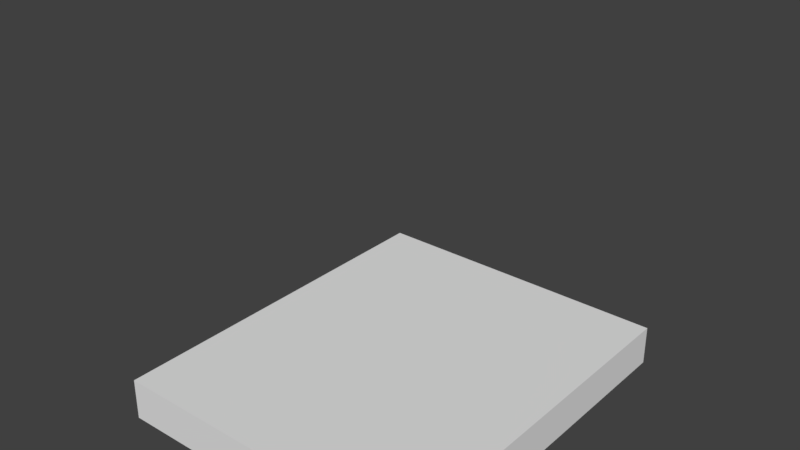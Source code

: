 # Source: boxloader_pallet3.blend  (saved by Blender 2.78.0; exported with 4.5.12 LTS)
import bpy
from mathutils import Matrix  # noqa: F401  (used for matrix-valued properties, if any)

bpy.ops.wm.read_factory_settings(use_empty=True)
scene = bpy.context.scene
scene.name = 'Scene'

# ---- collections
col_collection_1 = bpy.data.collections.new('Collection 1'); scene.collection.children.link(col_collection_1)
col_collection_1.hide_render = True
col_collection_1.hide_viewport = True
col_collection_2 = bpy.data.collections.new('Collection 2'); scene.collection.children.link(col_collection_2)
col_collection_2.hide_render = True
col_collection_2.hide_viewport = True
col_collection_3 = bpy.data.collections.new('Collection 3'); scene.collection.children.link(col_collection_3)
col_collection_3.hide_render = True
col_collection_3.hide_viewport = True
col_collection_4 = bpy.data.collections.new('Collection 4'); scene.collection.children.link(col_collection_4)
col_collection_5 = bpy.data.collections.new('Collection 5'); scene.collection.children.link(col_collection_5)
col_collection_5.hide_render = True
col_collection_5.hide_viewport = True
col_collection_6 = bpy.data.collections.new('Collection 6'); scene.collection.children.link(col_collection_6)
col_collection_6.hide_render = True
col_collection_6.hide_viewport = True
col_collection_7 = bpy.data.collections.new('Collection 7'); scene.collection.children.link(col_collection_7)
col_collection_7.hide_render = True
col_collection_7.hide_viewport = True

# ---- materials (node trees are filled in below, after node groups)
mat_material_001 = bpy.data.materials.new('Material.001')
mat_material_001.alpha_threshold = 0.0
mat_material_001.use_transparent_shadow = False
mat_material_001.roughness = 0.5
mat_material_003 = bpy.data.materials.new('Material.003')
mat_material_003.alpha_threshold = 0.0
mat_material_003.use_transparent_shadow = False
mat_material_003.roughness = 0.5
mat_material_000 = bpy.data.materials.new('Material.000')
mat_material_000.alpha_threshold = 0.0
mat_material_000.use_transparent_shadow = False
mat_material_000.roughness = 0.5

# ---- material node trees

# ---- world
world_world = bpy.data.worlds.new('World'); scene.world = world_world
world_world.color = (0.05088, 0.05088, 0.05088)
world_world.use_sun_shadow = False
world_world.sun_shadow_jitter_overblur = 0.0
world_world.cycles.sampling_method = 'MANUAL'

# ---- meshes
me_cube_002 = bpy.data.meshes.new('Cube.002')
me_cube_002.from_pydata([(-0.507, -0.6056, 0.1394), (-0.507, -0.4991, 0.1394), (0.507, -0.4991, 0.1394), (0.507, -0.6056, 0.1394), (-0.507, -0.6056, 0.1206), (-0.507, -0.4991, 0.1206), (0.507, -0.4991, 0.1206), (0.507, -0.6056, 0.1206), (0.507, -0.6056, 0.0006136), (0.507, -0.4991, 0.0006136), (-0.507, -0.4991, 0.0006136), (-0.507, -0.6056, 0.0006136), (0.507, -0.6056, 0.01938), (0.507, -0.4991, 0.01938), (-0.507, -0.4991, 0.01938), (-0.507, -0.6056, 0.01938), (-0.507, -0.4472, 0.1394), (-0.507, -0.3407, 0.1394), (0.507, -0.3407, 0.1394), (0.507, -0.4472, 0.1394), (-0.507, -0.4472, 0.1206), (-0.507, -0.3407, 0.1206), (0.507, -0.3407, 0.1206), (0.507, -0.4472, 0.1206), (-0.507, -0.2888, 0.1394), (-0.507, -0.1823, 0.1394), (0.507, -0.1823, 0.1394), (0.507, -0.2888, 0.1394), (-0.507, -0.2888, 0.1206), (-0.507, -0.1823, 0.1206), (0.507, -0.1823, 0.1206), (0.507, -0.2888, 0.1206), (-0.507, -0.1304, 0.1394), (-0.507, -0.02388, 0.1394), (0.507, -0.02388, 0.1394), (0.507, -0.1304, 0.1394), (-0.507, -0.1304, 0.1206), (-0.507, -0.02388, 0.1206), (0.507, -0.02388, 0.1206), (0.507, -0.1304, 0.1206), (-0.507, 0.02804, 0.1394), (-0.507, 0.1345, 0.1394), (0.507, 0.1345, 0.1394), (0.507, 0.02804, 0.1394), (-0.507, 0.02804, 0.1206), (-0.507, 0.1345, 0.1206), (0.507, 0.1345, 0.1206), (0.507, 0.02804, 0.1206), (-0.507, 0.1865, 0.1394), (-0.507, 0.2929, 0.1394), (0.507, 0.2929, 0.1394), (0.507, 0.1865, 0.1394), (-0.507, 0.1865, 0.1206), (-0.507, 0.2929, 0.1206), (0.507, 0.2929, 0.1206), (0.507, 0.1865, 0.1206), (-0.507, 0.3449, 0.1394), (-0.507, 0.4514, 0.1394), (0.507, 0.4514, 0.1394), (0.507, 0.3449, 0.1394), (-0.507, 0.3449, 0.1206), (-0.507, 0.4514, 0.1206), (0.507, 0.4514, 0.1206), (0.507, 0.3449, 0.1206), (-0.507, 0.5013, 0.1394), (-0.507, 0.6078, 0.1394), (0.507, 0.6078, 0.1394), (0.507, 0.5013, 0.1394), (-0.507, 0.5013, 0.1206), (-0.507, 0.6078, 0.1206), (0.507, 0.6078, 0.1206), (0.507, 0.5013, 0.1206), (-0.507, 0.5013, 0.01938), (-0.507, 0.6078, 0.01938), (0.507, 0.6078, 0.01938), (0.507, 0.5013, 0.01938), (-0.507, 0.5013, 0.0006136), (-0.507, 0.6078, 0.0006136), (0.507, 0.6078, 0.0006136), (0.507, 0.5013, 0.0006136), (-0.507, -0.05413, 0.01938), (-0.507, 0.05236, 0.01938), (0.507, 0.05236, 0.01938), (0.507, -0.05413, 0.01938), (-0.507, -0.05413, 0.0006136), (-0.507, 0.05236, 0.0006136), (0.507, 0.05236, 0.0006136), (0.507, -0.05413, 0.0006136), (-0.466, -0.6078, 0.01938), (-0.466, -0.6078, 0.1206), (-0.466, 0.6061, 0.1206), (-0.466, 0.6061, 0.01938), (-0.507, -0.6078, 0.01938), (-0.507, -0.6078, 0.1206), (-0.507, 0.6061, 0.1206), (-0.507, 0.6061, 0.01938), (0.466, 0.6061, 0.01938), (0.466, 0.6061, 0.1206), (0.466, -0.6078, 0.1206), (0.466, -0.6078, 0.01938), (0.507, 0.6061, 0.01938), (0.507, 0.6061, 0.1206), (0.507, -0.6078, 0.1206), (0.507, -0.6078, 0.01938), (-0.02039, 0.6061, 0.01938), (-0.02039, 0.6061, 0.1206), (-0.02039, -0.6078, 0.1206), (-0.02039, -0.6078, 0.01938), (0.02061, 0.6061, 0.01938), (0.02061, 0.6061, 0.1206), (0.02061, -0.6078, 0.1206), (0.02061, -0.6078, 0.01938)], [], [(4, 0, 1, 5), (5, 1, 2, 6), (6, 2, 3, 7), (7, 3, 0, 4), (0, 3, 2, 1), (7, 4, 5, 6), (15, 12, 13, 14), (9, 13, 12, 8), (10, 14, 13, 9), (8, 11, 10, 9), (8, 12, 15, 11), (11, 15, 14, 10), (20, 16, 17, 21), (21, 17, 18, 22), (22, 18, 19, 23), (23, 19, 16, 20), (16, 19, 18, 17), (23, 20, 21, 22), (28, 24, 25, 29), (29, 25, 26, 30), (30, 26, 27, 31), (31, 27, 24, 28), (24, 27, 26, 25), (31, 28, 29, 30), (36, 32, 33, 37), (37, 33, 34, 38), (38, 34, 35, 39), (39, 35, 32, 36), (32, 35, 34, 33), (39, 36, 37, 38), (44, 40, 41, 45), (45, 41, 42, 46), (46, 42, 43, 47), (47, 43, 40, 44), (40, 43, 42, 41), (47, 44, 45, 46), (52, 48, 49, 53), (53, 49, 50, 54), (54, 50, 51, 55), (55, 51, 48, 52), (48, 51, 50, 49), (55, 52, 53, 54), (60, 56, 57, 61), (61, 57, 58, 62), (62, 58, 59, 63), (63, 59, 56, 60), (56, 59, 58, 57), (63, 60, 61, 62), (68, 64, 65, 69), (69, 65, 66, 70), (70, 66, 67, 71), (71, 67, 64, 68), (64, 67, 66, 65), (71, 68, 69, 70), (76, 72, 73, 77), (77, 73, 74, 78), (78, 74, 75, 79), (79, 75, 72, 76), (72, 75, 74, 73), (79, 76, 77, 78), (84, 80, 81, 85), (85, 81, 82, 86), (86, 82, 83, 87), (87, 83, 80, 84), (80, 83, 82, 81), (87, 84, 85, 86), (92, 88, 89, 93), (93, 89, 90, 94), (94, 90, 91, 95), (95, 91, 88, 92), (88, 91, 90, 89), (95, 92, 93, 94), (103, 100, 101, 102), (97, 101, 100, 96), (98, 102, 101, 97), (96, 99, 98, 97), (96, 100, 103, 99), (99, 103, 102, 98), (111, 108, 109, 110), (105, 109, 108, 104), (106, 110, 109, 105), (104, 107, 106, 105), (104, 108, 111, 107), (107, 111, 110, 106)])
_uv = me_cube_002.uv_layers.new(name='UVMap')
_uv.uv.foreach_set('vector', [0.6389, 0.4518, 0.6389, 0.426, 0.785, 0.426, 0.785, 0.4518, 0.5, 0.5644, 0.5, 0.5387, 2.165, 0.5387, 2.165, 0.5644, 0.6389, 0.4776, 0.6389, 0.4518, 0.785, 0.4518, 0.785, 0.4776, 0.5, 0.7707, 0.5, 0.7449, 2.165, 0.7449, 2.165, 0.7707, -1.165, -1.053, 0.5, -1.053, 0.5, -0.9065, -1.165, -0.9065, 0.5, -0.3213, -1.165, -0.3213, -1.165, -0.4676, 0.5, -0.4676, -1.165, -0.9065, 0.5, -0.9065, 0.5, -0.7602, -1.165, -0.7602, 0.785, 0.3182, 0.785, 0.3439, 0.6389, 0.3439, 0.6389, 0.3182, 2.165, 1.028, 2.165, 1.054, 0.5, 1.054, 0.5, 1.028, 0.5, -0.1751, -1.165, -0.1751, -1.165, -0.3213, 0.5, -0.3213, 0.5, 0.7964, 0.5, 0.7707, 2.165, 0.7707, 2.165, 0.7964, 0.6389, 0.3182, 0.6389, 0.2924, 0.785, 0.2924, 0.785, 0.3182, 0.7922, 0.1282, 0.7922, 0.154, 0.6461, 0.154, 0.6461, 0.1282, 0.5, 0.5902, 0.5, 0.5644, 2.165, 0.5644, 2.165, 0.5902, 0.5, 0.2571, 0.5, 0.2313, 0.6461, 0.2313, 0.6461, 0.2571, 0.5, 0.8222, 0.5, 0.7964, 2.165, 0.7964, 2.165, 0.8222, -1.165, -0.7602, 0.5, -0.7602, 0.5, -0.6139, -1.165, -0.6139, 0.5, 0.9951, -1.165, 0.9951, -1.165, 0.8489, 0.5, 0.8489, 0.6461, 0.1282, 0.6461, 0.154, 0.5, 0.154, 0.5, 0.1282, 0.5, 0.616, 0.5, 0.5902, 2.165, 0.5902, 2.165, 0.616, 0.7922, 0.2313, 0.7922, 0.2571, 0.6461, 0.2571, 0.6461, 0.2313, 0.5, 0.848, 0.5, 0.8222, 2.165, 0.8222, 2.165, 0.848, -1.165, 0.1175, 0.5, 0.1175, 0.5, 0.2638, -1.165, 0.2638, -1.165, 1.873, 0.5, 1.873, 0.5, 2.019, -1.165, 2.019, 0.7922, 0.1798, 0.7922, 0.2055, 0.6461, 0.2055, 0.6461, 0.1798, 0.5, 0.6418, 0.5, 0.616, 2.165, 0.616, 2.165, 0.6418, 0.6461, 0.1798, 0.6461, 0.154, 0.7922, 0.154, 0.7922, 0.1798, 0.5, 0.8738, 0.5, 0.848, 2.165, 0.848, 2.165, 0.8738, 0.5, 1.288, -1.165, 1.288, -1.165, 1.141, 0.5, 1.141, 0.5, 0.1175, -1.165, 0.1175, -1.165, -0.02879, 0.5, -0.02879, 0.6461, 0.2313, 0.6461, 0.2055, 0.7922, 0.2055, 0.7922, 0.2313, 0.5, 0.6675, 0.5, 0.6418, 2.165, 0.6418, 2.165, 0.6675, 0.6461, 0.154, 0.6461, 0.1798, 0.5, 0.1798, 0.5, 0.154, 0.5, 0.8995, 0.5, 0.8738, 2.165, 0.8738, 2.165, 0.8995, 0.5, 1.58, -1.165, 1.58, -1.165, 1.434, 0.5, 1.434, -1.165, 1.288, 0.5, 1.288, 0.5, 1.434, -1.165, 1.434, 0.785, 0.2666, 0.785, 0.2924, 0.6389, 0.2924, 0.6389, 0.2666, 0.5, 0.6933, 0.5, 0.6675, 2.165, 0.6675, 2.165, 0.6933, 0.5, 0.2313, 0.5, 0.2055, 0.6461, 0.2055, 0.6461, 0.2313, 0.5, 0.9253, 0.5, 0.8995, 2.165, 0.8995, 2.165, 0.9253, -1.165, 0.2638, 0.5, 0.2638, 0.5, 0.41, -1.165, 0.41, 0.5, 0.7026, -1.165, 0.7026, -1.165, 0.5563, 0.5, 0.5563, 0.6389, 0.3697, 0.6389, 0.3439, 0.785, 0.3439, 0.785, 0.3697, 0.5, 0.7191, 0.5, 0.6933, 2.165, 0.6933, 2.165, 0.7191, 0.7922, 0.1024, 0.7922, 0.1282, 0.6461, 0.1282, 0.6461, 0.1024, 0.5, 0.9511, 0.5, 0.9253, 2.165, 0.9253, 2.165, 0.9511, -1.165, -0.6139, 0.5, -0.6139, 0.5, -0.4676, -1.165, -0.4676, 0.5, 1.141, -1.165, 1.141, -1.165, 0.9951, 0.5, 0.9951, 0.6461, 0.1024, 0.6461, 0.07665, 0.7922, 0.07665, 0.7922, 0.1024, 0.5, 0.7449, 0.5, 0.7191, 2.165, 0.7191, 2.165, 0.7449, 0.5, 0.1282, 0.5, 0.1024, 0.6461, 0.1024, 0.6461, 0.1282, 0.5, 0.9769, 0.5, 0.9511, 2.165, 0.9511, 2.165, 0.9769, 0.5, 1.727, -1.165, 1.727, -1.165, 1.58, 0.5, 1.58, 0.5, -0.02879, -1.165, -0.02879, -1.165, -0.1751, 0.5, -0.1751, 0.5, 0.1024, 0.5, 0.07665, 0.6461, 0.07665, 0.6461, 0.1024, 2.165, 1.054, 2.165, 1.08, 0.5, 1.08, 0.5, 1.054, 0.785, 0.3955, 0.785, 0.4213, 0.6389, 0.4213, 0.6389, 0.3955, 0.5, 1.003, 0.5, 0.9769, 2.165, 0.9769, 2.165, 1.003, 0.5, 1.873, -1.165, 1.873, -1.165, 1.727, 0.5, 1.727, -1.165, 2.019, 0.5, 2.019, 0.5, 2.165, -1.165, 2.165, 0.6461, 0.1798, 0.6461, 0.2055, 0.5, 0.2055, 0.5, 0.1798, 2.165, 1.08, 2.165, 1.106, 0.5, 1.106, 0.5, 1.08, 0.6389, 0.3955, 0.6389, 0.3697, 0.785, 0.3697, 0.785, 0.3955, 0.5, 1.028, 0.5, 1.003, 2.165, 1.003, 2.165, 1.028, -1.165, 0.41, 0.5, 0.41, 0.5, 0.5563, -1.165, 0.5563, 0.5, 0.8489, -1.165, 0.8489, -1.165, 0.7026, 0.5, 0.7026, 0.7778, 0.4824, 0.7778, 0.5387, 0.6389, 0.5387, 0.6389, 0.4824, 2.165, 1.106, 2.165, 1.162, 0.5, 1.162, 0.5, 1.106, 0.5, 0.5387, 0.5, 0.4824, 0.6389, 0.4824, 0.6389, 0.5387, 0.5, -1.165, 0.5, -1.109, -1.165, -1.109, -1.165, -1.165, 2.165, 1.609, 0.5, 1.609, 0.5, 1.47, 2.165, 1.47, 0.5, 1.887, 2.165, 1.887, 2.165, 2.026, 0.5, 2.026, 0.5, 1.609, 2.165, 1.609, 2.165, 1.748, 0.5, 1.748, 0.6389, 0.426, 0.6389, 0.4824, 0.5, 0.4824, 0.5, 0.426, 2.165, 1.162, 2.165, 1.218, 0.5, 1.218, 0.5, 1.162, 0.5, 2.026, 2.165, 2.026, 2.165, 2.165, 0.5, 2.165, 0.5, -1.109, 0.5, -1.053, -1.165, -1.053, -1.165, -1.109, 0.6389, 0.2571, 0.6389, 0.3134, 0.5, 0.3134, 0.5, 0.2571, 0.5, 1.748, 2.165, 1.748, 2.165, 1.887, 0.5, 1.887, 0.6389, 0.3697, 0.6389, 0.426, 0.5, 0.426, 0.5, 0.3697, 2.165, 1.275, 2.165, 1.331, 0.5, 1.331, 0.5, 1.275, 0.5, 1.331, 2.165, 1.331, 2.165, 1.47, 0.5, 1.47, 2.165, 1.218, 2.165, 1.275, 0.5, 1.275, 0.5, 1.218, 0.6389, 0.3134, 0.6389, 0.3697, 0.5, 0.3697, 0.5, 0.3134])
me_cube_002.materials.append(mat_material_001)
me_cube_002.use_remesh_preserve_volume = False
me_cube_002.use_remesh_preserve_attributes = False
me_cube_002.use_mirror_vertex_groups = False
me_cube_002.update()
me_cube_007 = bpy.data.meshes.new('Cube.007')
me_cube_007.from_pydata([(-0.507, -0.6056, 0.1394), (-0.507, -0.4991, 0.1394), (0.507, -0.4991, 0.1394), (0.507, -0.6056, 0.1394), (-0.507, -0.6056, 0.1206), (-0.507, -0.4991, 0.1206), (0.507, -0.4991, 0.1206), (0.507, -0.6056, 0.1206), (0.507, -0.6056, 0.0006136), (0.507, -0.4991, 0.0006136), (-0.507, -0.4991, 0.0006136), (-0.507, -0.6056, 0.0006136), (0.507, -0.6056, 0.01938), (0.507, -0.4991, 0.01938), (-0.507, -0.4991, 0.01938), (-0.507, -0.6056, 0.01938), (-0.507, -0.4472, 0.1394), (-0.507, -0.3407, 0.1394), (0.507, -0.3407, 0.1394), (0.507, -0.4472, 0.1394), (-0.507, -0.4472, 0.1206), (-0.507, -0.3407, 0.1206), (0.507, -0.3407, 0.1206), (0.507, -0.4472, 0.1206), (-0.507, -0.2888, 0.1394), (-0.507, -0.1823, 0.1394), (0.507, -0.1823, 0.1394), (0.507, -0.2888, 0.1394), (-0.507, -0.2888, 0.1206), (-0.507, -0.1823, 0.1206), (0.507, -0.1823, 0.1206), (0.507, -0.2888, 0.1206), (-0.507, -0.1304, 0.1394), (-0.507, -0.02388, 0.1394), (0.507, -0.02388, 0.1394), (0.507, -0.1304, 0.1394), (-0.507, -0.1304, 0.1206), (-0.507, -0.02388, 0.1206), (0.507, -0.02388, 0.1206), (0.507, -0.1304, 0.1206), (-0.507, 0.02804, 0.1394), (-0.507, 0.1345, 0.1394), (0.507, 0.1345, 0.1394), (0.507, 0.02804, 0.1394), (-0.507, 0.02804, 0.1206), (-0.507, 0.1345, 0.1206), (0.507, 0.1345, 0.1206), (0.507, 0.02804, 0.1206), (-0.507, 0.1865, 0.1394), (-0.507, 0.2929, 0.1394), (0.507, 0.2929, 0.1394), (0.507, 0.1865, 0.1394), (-0.507, 0.1865, 0.1206), (-0.507, 0.2929, 0.1206), (0.507, 0.2929, 0.1206), (0.507, 0.1865, 0.1206), (-0.507, 0.3449, 0.1394), (-0.507, 0.4514, 0.1394), (0.507, 0.4514, 0.1394), (0.507, 0.3449, 0.1394), (-0.507, 0.3449, 0.1206), (-0.507, 0.4514, 0.1206), (0.507, 0.4514, 0.1206), (0.507, 0.3449, 0.1206), (-0.507, 0.5013, 0.1394), (-0.507, 0.6078, 0.1394), (0.507, 0.6078, 0.1394), (0.507, 0.5013, 0.1394), (-0.507, 0.5013, 0.1206), (-0.507, 0.6078, 0.1206), (0.507, 0.6078, 0.1206), (0.507, 0.5013, 0.1206), (-0.507, 0.5013, 0.01938), (-0.507, 0.6078, 0.01938), (0.507, 0.6078, 0.01938), (0.507, 0.5013, 0.01938), (-0.507, 0.5013, 0.0006136), (-0.507, 0.6078, 0.0006136), (0.507, 0.6078, 0.0006136), (0.507, 0.5013, 0.0006136), (-0.507, -0.05413, 0.01938), (-0.507, 0.05236, 0.01938), (0.507, 0.05236, 0.01938), (0.507, -0.05413, 0.01938), (-0.507, -0.05413, 0.0006136), (-0.507, 0.05236, 0.0006136), (0.507, 0.05236, 0.0006136), (0.507, -0.05413, 0.0006136), (-0.466, -0.6078, 0.01938), (-0.466, -0.6078, 0.1206), (-0.466, 0.6061, 0.1206), (-0.466, 0.6061, 0.01938), (-0.507, -0.6078, 0.01938), (-0.507, -0.6078, 0.1206), (-0.507, 0.6061, 0.1206), (-0.507, 0.6061, 0.01938), (0.466, 0.6061, 0.01938), (0.466, 0.6061, 0.1206), (0.466, -0.6078, 0.1206), (0.466, -0.6078, 0.01938), (0.507, 0.6061, 0.01938), (0.507, 0.6061, 0.1206), (0.507, -0.6078, 0.1206), (0.507, -0.6078, 0.01938), (-0.02039, 0.6061, 0.01938), (-0.02039, 0.6061, 0.1206), (-0.02039, -0.6078, 0.1206), (-0.02039, -0.6078, 0.01938), (0.02061, 0.6061, 0.01938), (0.02061, 0.6061, 0.1206), (0.02061, -0.6078, 0.1206), (0.02061, -0.6078, 0.01938)], [], [(0, 5, 4), (1, 6, 5), (2, 7, 6), (3, 4, 7), (3, 1, 0), (4, 6, 7), (12, 14, 15), (13, 8, 9), (14, 9, 10), (11, 9, 8), (12, 11, 8), (15, 10, 11), (16, 21, 20), (17, 22, 21), (18, 23, 22), (19, 20, 23), (19, 17, 16), (20, 22, 23), (24, 29, 28), (25, 30, 29), (26, 31, 30), (27, 28, 31), (27, 25, 24), (28, 30, 31), (32, 37, 36), (33, 38, 37), (34, 39, 38), (35, 36, 39), (35, 33, 32), (36, 38, 39), (40, 45, 44), (41, 46, 45), (42, 47, 46), (43, 44, 47), (43, 41, 40), (44, 46, 47), (48, 53, 52), (49, 54, 53), (50, 55, 54), (51, 52, 55), (51, 49, 48), (52, 54, 55), (56, 61, 60), (57, 62, 61), (58, 63, 62), (59, 60, 63), (59, 57, 56), (60, 62, 63), (64, 69, 68), (65, 70, 69), (66, 71, 70), (67, 68, 71), (67, 65, 64), (68, 70, 71), (72, 77, 76), (73, 78, 77), (74, 79, 78), (75, 76, 79), (75, 73, 72), (76, 78, 79), (80, 85, 84), (81, 86, 85), (82, 87, 86), (83, 84, 87), (83, 81, 80), (84, 86, 87), (88, 93, 92), (89, 94, 93), (90, 95, 94), (95, 88, 92), (91, 89, 88), (92, 94, 95), (100, 102, 103), (101, 96, 97), (102, 97, 98), (99, 97, 96), (96, 103, 99), (103, 98, 99), (108, 110, 111), (109, 104, 105), (110, 105, 106), (107, 105, 104), (104, 111, 107), (111, 106, 107), (0, 1, 5), (1, 2, 6), (2, 3, 7), (3, 0, 4), (3, 2, 1), (4, 5, 6), (12, 13, 14), (13, 12, 8), (14, 13, 9), (11, 10, 9), (12, 15, 11), (15, 14, 10), (16, 17, 21), (17, 18, 22), (18, 19, 23), (19, 16, 20), (19, 18, 17), (20, 21, 22), (24, 25, 29), (25, 26, 30), (26, 27, 31), (27, 24, 28), (27, 26, 25), (28, 29, 30), (32, 33, 37), (33, 34, 38), (34, 35, 39), (35, 32, 36), (35, 34, 33), (36, 37, 38), (40, 41, 45), (41, 42, 46), (42, 43, 47), (43, 40, 44), (43, 42, 41), (44, 45, 46), (48, 49, 53), (49, 50, 54), (50, 51, 55), (51, 48, 52), (51, 50, 49), (52, 53, 54), (56, 57, 61), (57, 58, 62), (58, 59, 63), (59, 56, 60), (59, 58, 57), (60, 61, 62), (64, 65, 69), (65, 66, 70), (66, 67, 71), (67, 64, 68), (67, 66, 65), (68, 69, 70), (72, 73, 77), (73, 74, 78), (74, 75, 79), (75, 72, 76), (75, 74, 73), (76, 77, 78), (80, 81, 85), (81, 82, 86), (82, 83, 87), (83, 80, 84), (83, 82, 81), (84, 85, 86), (88, 89, 93), (89, 90, 94), (90, 91, 95), (95, 91, 88), (91, 90, 89), (92, 93, 94), (100, 101, 102), (101, 100, 96), (102, 101, 97), (99, 98, 97), (96, 100, 103), (103, 102, 98), (108, 109, 110), (109, 108, 104), (110, 109, 105), (107, 106, 105), (104, 108, 111), (111, 110, 106)])
me_cube_007.use_remesh_preserve_volume = False
me_cube_007.use_remesh_preserve_attributes = False
me_cube_007.use_mirror_vertex_groups = False
me_cube_007.update()
me_cube_005 = bpy.data.meshes.new('Cube.005')
me_cube_005.from_pydata([(-0.507, -0.6056, 0.1294), (0.507, -0.6056, 0.1294), (0.507, -0.6056, 0.0006136), (-0.507, -0.6056, -0.005), (-0.507, 0.6078, 0.1294), (0.507, 0.6078, 0.1294), (-0.507, 0.6078, -0.005), (0.507, 0.6078, 0.0006136)], [], [(0, 3, 2, 1), (6, 3, 0, 4), (7, 5, 1, 2), (1, 5, 4, 0), (3, 6, 7, 2), (5, 7, 6, 4)])
me_cube_005.use_remesh_preserve_volume = False
me_cube_005.use_remesh_preserve_attributes = False
me_cube_005.use_mirror_vertex_groups = False
me_cube_005.update()
me_cube_008 = bpy.data.meshes.new('Cube.008')
me_cube_008.from_pydata([(-0.507, -0.6056, 0.1294), (0.507, -0.6056, 0.1294), (0.507, -0.6056, 0.0006136), (-0.507, -0.6056, -0.005), (-0.507, 0.6078, 0.1294), (0.507, 0.6078, 0.1294), (-0.507, 0.6078, -0.005), (0.507, 0.6078, 0.0006136)], [], [(0, 3, 2, 1), (6, 3, 0, 4), (7, 5, 1, 2), (1, 5, 4, 0), (3, 6, 7, 2), (5, 7, 6, 4)])
me_cube_008.use_remesh_preserve_volume = False
me_cube_008.use_remesh_preserve_attributes = False
me_cube_008.use_mirror_vertex_groups = False
me_cube_008.update()
me_cube_001 = bpy.data.meshes.new('Cube.001')
me_cube_001.from_pydata([(-0.507, -0.6056, 0.1394), (-0.507, -0.6056, 0.0006136), (0.507, 0.6078, 1.139), (-0.507, 0.5944, 0.2394), (0.493, 0.5944, 0.2394), (0.493, -0.6056, 0.2394), (-0.507, -0.6056, 0.2394)], [], [])
me_cube_001.use_remesh_preserve_volume = False
me_cube_001.use_remesh_preserve_attributes = False
me_cube_001.use_mirror_vertex_groups = False
me_cube_001.update()
me_cube_004 = bpy.data.meshes.new('Cube.004')
me_cube_004.from_pydata([(-0.507, -0.6056, 0.1294), (0.507, -0.6056, 0.1294), (0.507, -0.6056, 0.0006136), (-0.507, -0.6056, 0.0006136), (-0.507, 0.6078, 0.1294), (0.507, 0.6078, 0.1294), (-0.507, 0.6078, 0.0006136), (0.507, 0.6078, 0.0006136)], [], [(0, 3, 2, 1), (6, 3, 0, 4), (7, 5, 1, 2), (1, 5, 4, 0), (3, 6, 7, 2), (5, 7, 6, 4)])
me_cube_004.materials.append(mat_material_003)
me_cube_004.use_remesh_preserve_volume = False
me_cube_004.use_remesh_preserve_attributes = False
me_cube_004.use_mirror_vertex_groups = False
me_cube_004.update()
me_cube_006 = bpy.data.meshes.new('Cube.006')
me_cube_006.from_pydata([(-0.507, -0.6056, 0.1394), (0.507, -0.6056, 0.1394), (-0.507, 0.6078, 0.1394), (0.507, 0.6078, 0.1394)], [], [(1, 3, 2, 0)])
me_cube_006.materials.append(mat_material_000)
me_cube_006.use_remesh_preserve_volume = False
me_cube_006.use_remesh_preserve_attributes = False
me_cube_006.use_mirror_vertex_groups = False
me_cube_006.update()

# ---- objects
ob_pallet = bpy.data.objects.new('pallet', me_cube_002)
ob_pallet_005 = bpy.data.objects.new('pallet.005', me_cube_007)
ob_pallet_001 = bpy.data.objects.new('pallet.001', me_cube_005)
ob_pallet_003 = bpy.data.objects.new('pallet.003', me_cube_008)
ob_pallet_002 = bpy.data.objects.new('pallet.002', me_cube_001)
ob_pallet_004 = bpy.data.objects.new('pallet.004', me_cube_004)
ob_pallet_006 = bpy.data.objects.new('pallet.006', me_cube_006)

# ---- transforms, parenting, visibility, modifiers, constraints
ob_pallet.location = (0.0, 0.0, 0.0)
ob_pallet.color = (0.8, 0.8, 0.8, 1.0)
ob_pallet.lineart.crease_threshold = 0.0
ob_pallet_005.location = (0.0, 0.0, 0.0)
ob_pallet_005.color = (0.8, 0.8, 0.8, 1.0)
ob_pallet_005.lineart.crease_threshold = 0.0
ob_pallet_001.location = (0.0, 0.0, 0.0)
ob_pallet_001.color = (0.8, 0.8, 0.8, 1.0)
ob_pallet_001.lineart.crease_threshold = 0.0
_vg = ob_pallet_001.vertex_groups.new(name='Component0')
ob_pallet_003.location = (0.0, 0.0, 0.0)
ob_pallet_003.color = (0.8, 0.8, 0.8, 1.0)
ob_pallet_003.lineart.crease_threshold = 0.0
_vg = ob_pallet_003.vertex_groups.new(name='Component0')
ob_pallet_002.location = (0.0, 0.0, 0.0)
ob_pallet_002.color = (0.8, 0.8, 0.8, 1.0)
ob_pallet_002.lineart.crease_threshold = 0.0
_vg = ob_pallet_002.vertex_groups.new(name='BBox_Base0')
_vg = ob_pallet_002.vertex_groups.new(name='BBox_Base1')
_vg = ob_pallet_002.vertex_groups.new(name='BBox_Corner_1m')
_vg = ob_pallet_002.vertex_groups.new(name='SlingLoadCargo1')
_vg = ob_pallet_002.vertex_groups.new(name='SlingLoadCargo2')
_vg = ob_pallet_002.vertex_groups.new(name='SlingLoadCargo3')
_vg = ob_pallet_002.vertex_groups.new(name='SlingLoadCargo4')
ob_pallet_004.location = (0.0, 0.0, 0.0)
ob_pallet_004.color = (0.8, 0.8, 0.8, 1.0)
ob_pallet_004.lineart.crease_threshold = 0.0
_vg = ob_pallet_004.vertex_groups.new(name='Component0')
ob_pallet_006.location = (0.0, 0.0, 0.0)
ob_pallet_006.color = (0.8, 0.8, 0.8, 1.0)
ob_pallet_006.lineart.crease_threshold = 0.0
_vg = ob_pallet_006.vertex_groups.new(name='Component0')

# ---- collection membership
col_collection_1.objects.link(ob_pallet)
col_collection_2.objects.link(ob_pallet_005)
col_collection_3.objects.link(ob_pallet_001)
col_collection_4.objects.link(ob_pallet_003)
col_collection_5.objects.link(ob_pallet_002)
col_collection_6.objects.link(ob_pallet_004)
col_collection_7.objects.link(ob_pallet_006)

# ---- scene / render settings (as saved in the file)
scene.frame_start = 1; scene.frame_end = 250; scene.frame_set(1)
scene.render.engine = 'BLENDER_EEVEE_NEXT'
scene.render.resolution_percentage = 50
scene.render.dither_intensity = 0.0
scene.cycles.use_denoising = False
scene.cycles.samples = 128
scene.cycles.sampling_pattern = 'TABULATED_SOBOL'
scene.cycles.light_sampling_threshold = 0.0
scene.cycles.use_adaptive_sampling = False
scene.cycles.use_light_tree = False
scene.cycles.blur_glossy = 0.0
scene.cycles.sample_clamp_indirect = 0.0
scene.view_settings.view_transform = 'Standard'
bpy.context.view_layer.update()

# ---- added for rendering (the .blend has no active camera and no usable light): camera, sun
cam_auto = bpy.data.cameras.new('AutoCamera')
cam_auto.lens = 50.0
cam_auto.sensor_width = 36.0
cam_auto.clip_end = 1000.0
ob_auto_camera = bpy.data.objects.new('AutoCamera', cam_auto)
scene.collection.objects.link(ob_auto_camera)
ob_auto_camera.location = (1.80728, -2.16873, 2.01302)
ob_auto_camera.rotation_euler = (1.09748, -7.21219e-08, 0.694738)
scene.camera = ob_auto_camera
light_auto_sun = bpy.data.lights.new('AutoSun', 'SUN')
light_auto_sun.energy = 3.0
light_auto_sun.angle = 0.0523599
ob_auto_sun = bpy.data.objects.new('AutoSun', light_auto_sun)
scene.collection.objects.link(ob_auto_sun)
ob_auto_sun.rotation_euler = (0.872665, 0.174533, 0.523599)
bpy.context.view_layer.update()
